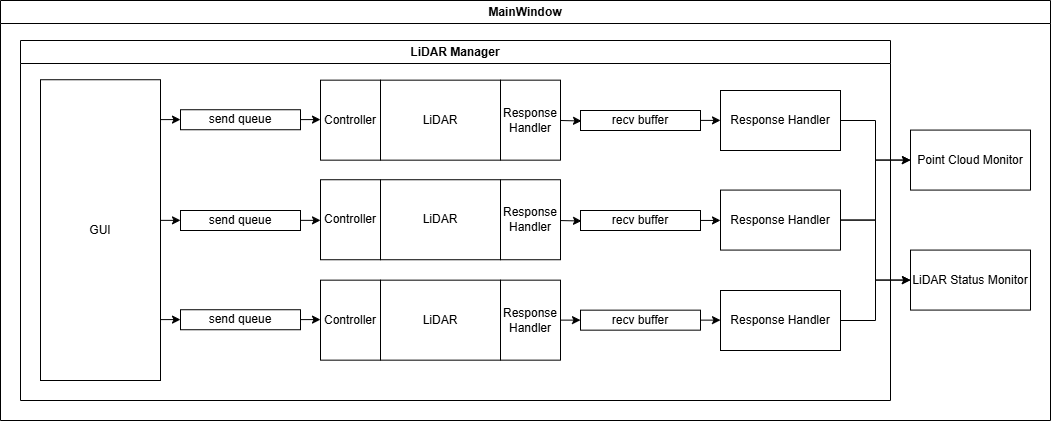

The diagram above was exported from draw.io. Its source (the exported page's mxGraphModel, read from the mxfile embedded in the PNG):
<mxGraphModel dx="3289" dy="915" grid="1" gridSize="10" guides="1" tooltips="1" connect="1" arrows="1" fold="1" page="1" pageScale="1" pageWidth="827" pageHeight="1169" math="0" shadow="0">
  <root>
    <mxCell id="0" />
    <mxCell id="1" parent="0" />
    <mxCell id="2MBabUAq8ULkFAiRMBbP-6" value="&lt;div&gt;MainWindow&lt;/div&gt;" style="swimlane;whiteSpace=wrap;html=1;" vertex="1" parent="1">
      <mxGeometry x="-560" y="40" width="1050" height="420" as="geometry" />
    </mxCell>
    <mxCell id="2MBabUAq8ULkFAiRMBbP-4" value="LiDAR Manager" style="swimlane;whiteSpace=wrap;html=1;" vertex="1" parent="2MBabUAq8ULkFAiRMBbP-6">
      <mxGeometry x="20" y="40" width="870" height="360" as="geometry" />
    </mxCell>
    <mxCell id="2MBabUAq8ULkFAiRMBbP-57" value="recv buffer" style="rounded=0;whiteSpace=wrap;html=1;" vertex="1" parent="2MBabUAq8ULkFAiRMBbP-4">
      <mxGeometry x="560" y="70" width="120" height="20" as="geometry" />
    </mxCell>
    <mxCell id="2MBabUAq8ULkFAiRMBbP-17" value="Response Handler" style="rounded=0;whiteSpace=wrap;html=1;" vertex="1" parent="2MBabUAq8ULkFAiRMBbP-4">
      <mxGeometry x="700" y="50" width="120" height="60" as="geometry" />
    </mxCell>
    <mxCell id="2MBabUAq8ULkFAiRMBbP-153" value="" style="edgeStyle=orthogonalEdgeStyle;rounded=0;orthogonalLoop=1;jettySize=auto;html=1;" edge="1" parent="2MBabUAq8ULkFAiRMBbP-4" target="2MBabUAq8ULkFAiRMBbP-57">
      <mxGeometry relative="1" as="geometry">
        <mxPoint x="540" y="79.9655172413793" as="sourcePoint" />
      </mxGeometry>
    </mxCell>
    <mxCell id="2MBabUAq8ULkFAiRMBbP-117" value="recv buffer" style="rounded=0;whiteSpace=wrap;html=1;" vertex="1" parent="2MBabUAq8ULkFAiRMBbP-4">
      <mxGeometry x="560" y="170" width="120" height="20" as="geometry" />
    </mxCell>
    <mxCell id="2MBabUAq8ULkFAiRMBbP-155" value="" style="edgeStyle=orthogonalEdgeStyle;rounded=0;orthogonalLoop=1;jettySize=auto;html=1;" edge="1" parent="2MBabUAq8ULkFAiRMBbP-4" target="2MBabUAq8ULkFAiRMBbP-117">
      <mxGeometry relative="1" as="geometry">
        <mxPoint x="540" y="180.04068965517234" as="sourcePoint" />
      </mxGeometry>
    </mxCell>
    <mxCell id="2MBabUAq8ULkFAiRMBbP-138" value="Response Handler" style="rounded=0;whiteSpace=wrap;html=1;" vertex="1" parent="2MBabUAq8ULkFAiRMBbP-4">
      <mxGeometry x="700" y="149.57999999999998" width="120" height="60" as="geometry" />
    </mxCell>
    <mxCell id="2MBabUAq8ULkFAiRMBbP-139" value="Response Handler" style="rounded=0;whiteSpace=wrap;html=1;" vertex="1" parent="2MBabUAq8ULkFAiRMBbP-4">
      <mxGeometry x="700" y="250" width="120" height="60" as="geometry" />
    </mxCell>
    <mxCell id="2MBabUAq8ULkFAiRMBbP-159" value="" style="edgeStyle=orthogonalEdgeStyle;rounded=0;orthogonalLoop=1;jettySize=auto;html=1;" edge="1" parent="2MBabUAq8ULkFAiRMBbP-4">
      <mxGeometry relative="1" as="geometry">
        <mxPoint x="680" y="179.94" as="sourcePoint" />
        <mxPoint x="700" y="179.94" as="targetPoint" />
      </mxGeometry>
    </mxCell>
    <mxCell id="2MBabUAq8ULkFAiRMBbP-162" value="" style="edgeStyle=orthogonalEdgeStyle;rounded=0;orthogonalLoop=1;jettySize=auto;html=1;" edge="1" parent="2MBabUAq8ULkFAiRMBbP-4">
      <mxGeometry relative="1" as="geometry">
        <mxPoint x="680" y="79.89999999999998" as="sourcePoint" />
        <mxPoint x="700" y="79.89999999999998" as="targetPoint" />
      </mxGeometry>
    </mxCell>
    <mxCell id="2MBabUAq8ULkFAiRMBbP-127" value="recv buffer" style="rounded=0;whiteSpace=wrap;html=1;" vertex="1" parent="2MBabUAq8ULkFAiRMBbP-4">
      <mxGeometry x="560" y="269.66" width="120" height="20" as="geometry" />
    </mxCell>
    <mxCell id="2MBabUAq8ULkFAiRMBbP-133" value="Response Handler" style="rounded=0;whiteSpace=wrap;html=1;" vertex="1" parent="2MBabUAq8ULkFAiRMBbP-4">
      <mxGeometry x="480" y="239.66" width="60" height="80" as="geometry" />
    </mxCell>
    <mxCell id="2MBabUAq8ULkFAiRMBbP-134" value="LiDAR" style="rounded=0;whiteSpace=wrap;html=1;" vertex="1" parent="2MBabUAq8ULkFAiRMBbP-4">
      <mxGeometry x="360" y="239.66" width="120" height="80" as="geometry" />
    </mxCell>
    <mxCell id="2MBabUAq8ULkFAiRMBbP-135" style="edgeStyle=orthogonalEdgeStyle;rounded=0;orthogonalLoop=1;jettySize=auto;html=1;exitX=0.5;exitY=1;exitDx=0;exitDy=0;" edge="1" parent="2MBabUAq8ULkFAiRMBbP-4" source="2MBabUAq8ULkFAiRMBbP-134" target="2MBabUAq8ULkFAiRMBbP-134">
      <mxGeometry relative="1" as="geometry" />
    </mxCell>
    <mxCell id="2MBabUAq8ULkFAiRMBbP-157" value="" style="edgeStyle=orthogonalEdgeStyle;rounded=0;orthogonalLoop=1;jettySize=auto;html=1;" edge="1" parent="2MBabUAq8ULkFAiRMBbP-4">
      <mxGeometry relative="1" as="geometry">
        <mxPoint x="540" y="279.62000000000006" as="sourcePoint" />
        <mxPoint x="560" y="279.62000000000006" as="targetPoint" />
      </mxGeometry>
    </mxCell>
    <mxCell id="2MBabUAq8ULkFAiRMBbP-160" value="" style="edgeStyle=orthogonalEdgeStyle;rounded=0;orthogonalLoop=1;jettySize=auto;html=1;" edge="1" parent="2MBabUAq8ULkFAiRMBbP-4">
      <mxGeometry relative="1" as="geometry">
        <mxPoint x="680" y="279.63" as="sourcePoint" />
        <mxPoint x="700" y="279.63" as="targetPoint" />
      </mxGeometry>
    </mxCell>
    <mxCell id="2MBabUAq8ULkFAiRMBbP-132" value="Controller" style="rounded=0;whiteSpace=wrap;html=1;" vertex="1" parent="2MBabUAq8ULkFAiRMBbP-4">
      <mxGeometry x="300" y="239.66000000000003" width="60" height="80" as="geometry" />
    </mxCell>
    <mxCell id="2MBabUAq8ULkFAiRMBbP-126" value="send queue" style="rounded=0;whiteSpace=wrap;html=1;" vertex="1" parent="2MBabUAq8ULkFAiRMBbP-4">
      <mxGeometry x="160" y="269.24" width="120" height="20" as="geometry" />
    </mxCell>
    <mxCell id="2MBabUAq8ULkFAiRMBbP-164" value="" style="edgeStyle=orthogonalEdgeStyle;rounded=0;orthogonalLoop=1;jettySize=auto;html=1;" edge="1" parent="2MBabUAq8ULkFAiRMBbP-4">
      <mxGeometry relative="1" as="geometry">
        <mxPoint x="280" y="279.1" as="sourcePoint" />
        <mxPoint x="300" y="279.1" as="targetPoint" />
      </mxGeometry>
    </mxCell>
    <mxCell id="2MBabUAq8ULkFAiRMBbP-165" value="" style="edgeStyle=orthogonalEdgeStyle;rounded=0;orthogonalLoop=1;jettySize=auto;html=1;" edge="1" parent="2MBabUAq8ULkFAiRMBbP-4">
      <mxGeometry relative="1" as="geometry">
        <mxPoint x="140" y="279.1" as="sourcePoint" />
        <mxPoint x="160" y="279.1" as="targetPoint" />
      </mxGeometry>
    </mxCell>
    <mxCell id="2MBabUAq8ULkFAiRMBbP-166" value="Response Handler" style="rounded=0;whiteSpace=wrap;html=1;" vertex="1" parent="2MBabUAq8ULkFAiRMBbP-4">
      <mxGeometry x="480" y="139.23999999999998" width="60" height="80" as="geometry" />
    </mxCell>
    <mxCell id="2MBabUAq8ULkFAiRMBbP-167" value="LiDAR" style="rounded=0;whiteSpace=wrap;html=1;" vertex="1" parent="2MBabUAq8ULkFAiRMBbP-4">
      <mxGeometry x="360" y="139.23999999999998" width="120" height="80" as="geometry" />
    </mxCell>
    <mxCell id="2MBabUAq8ULkFAiRMBbP-168" style="edgeStyle=orthogonalEdgeStyle;rounded=0;orthogonalLoop=1;jettySize=auto;html=1;exitX=0.5;exitY=1;exitDx=0;exitDy=0;" edge="1" parent="2MBabUAq8ULkFAiRMBbP-4" source="2MBabUAq8ULkFAiRMBbP-167" target="2MBabUAq8ULkFAiRMBbP-167">
      <mxGeometry relative="1" as="geometry" />
    </mxCell>
    <mxCell id="2MBabUAq8ULkFAiRMBbP-169" value="Controller" style="rounded=0;whiteSpace=wrap;html=1;" vertex="1" parent="2MBabUAq8ULkFAiRMBbP-4">
      <mxGeometry x="300" y="139.24000000000004" width="60" height="80" as="geometry" />
    </mxCell>
    <mxCell id="2MBabUAq8ULkFAiRMBbP-173" value="Response Handler" style="rounded=0;whiteSpace=wrap;html=1;" vertex="1" parent="2MBabUAq8ULkFAiRMBbP-4">
      <mxGeometry x="480" y="39.65999999999997" width="60" height="80" as="geometry" />
    </mxCell>
    <mxCell id="2MBabUAq8ULkFAiRMBbP-174" value="LiDAR" style="rounded=0;whiteSpace=wrap;html=1;" vertex="1" parent="2MBabUAq8ULkFAiRMBbP-4">
      <mxGeometry x="360" y="39.65999999999997" width="120" height="80" as="geometry" />
    </mxCell>
    <mxCell id="2MBabUAq8ULkFAiRMBbP-175" style="edgeStyle=orthogonalEdgeStyle;rounded=0;orthogonalLoop=1;jettySize=auto;html=1;exitX=0.5;exitY=1;exitDx=0;exitDy=0;" edge="1" parent="2MBabUAq8ULkFAiRMBbP-4" source="2MBabUAq8ULkFAiRMBbP-174" target="2MBabUAq8ULkFAiRMBbP-174">
      <mxGeometry relative="1" as="geometry" />
    </mxCell>
    <mxCell id="2MBabUAq8ULkFAiRMBbP-176" value="Controller" style="rounded=0;whiteSpace=wrap;html=1;" vertex="1" parent="2MBabUAq8ULkFAiRMBbP-4">
      <mxGeometry x="300" y="39.660000000000025" width="60" height="80" as="geometry" />
    </mxCell>
    <mxCell id="2MBabUAq8ULkFAiRMBbP-177" value="send queue" style="rounded=0;whiteSpace=wrap;html=1;" vertex="1" parent="2MBabUAq8ULkFAiRMBbP-4">
      <mxGeometry x="160" y="69.24000000000001" width="120" height="20" as="geometry" />
    </mxCell>
    <mxCell id="2MBabUAq8ULkFAiRMBbP-178" value="" style="edgeStyle=orthogonalEdgeStyle;rounded=0;orthogonalLoop=1;jettySize=auto;html=1;" edge="1" parent="2MBabUAq8ULkFAiRMBbP-4">
      <mxGeometry relative="1" as="geometry">
        <mxPoint x="280" y="79.10000000000002" as="sourcePoint" />
        <mxPoint x="300" y="79.10000000000002" as="targetPoint" />
      </mxGeometry>
    </mxCell>
    <mxCell id="2MBabUAq8ULkFAiRMBbP-179" value="" style="edgeStyle=orthogonalEdgeStyle;rounded=0;orthogonalLoop=1;jettySize=auto;html=1;" edge="1" parent="2MBabUAq8ULkFAiRMBbP-4">
      <mxGeometry relative="1" as="geometry">
        <mxPoint x="140" y="79.10000000000002" as="sourcePoint" />
        <mxPoint x="160" y="79.10000000000002" as="targetPoint" />
      </mxGeometry>
    </mxCell>
    <mxCell id="2MBabUAq8ULkFAiRMBbP-12" value="Point Cloud Monitor" style="rounded=0;whiteSpace=wrap;html=1;" vertex="1" parent="2MBabUAq8ULkFAiRMBbP-4">
      <mxGeometry x="890" y="89.57999999999998" width="120" height="60" as="geometry" />
    </mxCell>
    <mxCell id="2MBabUAq8ULkFAiRMBbP-32" value="" style="edgeStyle=orthogonalEdgeStyle;rounded=0;orthogonalLoop=1;jettySize=auto;html=1;entryX=0;entryY=0.5;entryDx=0;entryDy=0;" edge="1" parent="2MBabUAq8ULkFAiRMBbP-4" source="2MBabUAq8ULkFAiRMBbP-17" target="2MBabUAq8ULkFAiRMBbP-12">
      <mxGeometry relative="1" as="geometry" />
    </mxCell>
    <mxCell id="2MBabUAq8ULkFAiRMBbP-140" value="" style="edgeStyle=orthogonalEdgeStyle;rounded=0;orthogonalLoop=1;jettySize=auto;html=1;" edge="1" parent="2MBabUAq8ULkFAiRMBbP-4" source="2MBabUAq8ULkFAiRMBbP-138" target="2MBabUAq8ULkFAiRMBbP-12">
      <mxGeometry relative="1" as="geometry" />
    </mxCell>
    <mxCell id="2MBabUAq8ULkFAiRMBbP-13" value="LiDAR Status Monitor" style="rounded=0;whiteSpace=wrap;html=1;" vertex="1" parent="2MBabUAq8ULkFAiRMBbP-4">
      <mxGeometry x="890" y="209.57999999999998" width="120" height="60" as="geometry" />
    </mxCell>
    <mxCell id="2MBabUAq8ULkFAiRMBbP-143" value="" style="edgeStyle=orthogonalEdgeStyle;rounded=0;orthogonalLoop=1;jettySize=auto;html=1;" edge="1" parent="2MBabUAq8ULkFAiRMBbP-4" source="2MBabUAq8ULkFAiRMBbP-139" target="2MBabUAq8ULkFAiRMBbP-13">
      <mxGeometry relative="1" as="geometry" />
    </mxCell>
    <mxCell id="2MBabUAq8ULkFAiRMBbP-144" value="" style="edgeStyle=orthogonalEdgeStyle;rounded=0;orthogonalLoop=1;jettySize=auto;html=1;" edge="1" parent="2MBabUAq8ULkFAiRMBbP-4" source="2MBabUAq8ULkFAiRMBbP-138" target="2MBabUAq8ULkFAiRMBbP-13">
      <mxGeometry relative="1" as="geometry" />
    </mxCell>
    <mxCell id="2MBabUAq8ULkFAiRMBbP-170" value="send queue" style="rounded=0;whiteSpace=wrap;html=1;" vertex="1" parent="2MBabUAq8ULkFAiRMBbP-4">
      <mxGeometry x="160" y="170.00000000000003" width="120" height="20" as="geometry" />
    </mxCell>
    <mxCell id="2MBabUAq8ULkFAiRMBbP-171" value="" style="edgeStyle=orthogonalEdgeStyle;rounded=0;orthogonalLoop=1;jettySize=auto;html=1;" edge="1" parent="2MBabUAq8ULkFAiRMBbP-4">
      <mxGeometry relative="1" as="geometry">
        <mxPoint x="280" y="179.86000000000004" as="sourcePoint" />
        <mxPoint x="300" y="179.86000000000004" as="targetPoint" />
      </mxGeometry>
    </mxCell>
    <mxCell id="2MBabUAq8ULkFAiRMBbP-172" value="" style="edgeStyle=orthogonalEdgeStyle;rounded=0;orthogonalLoop=1;jettySize=auto;html=1;" edge="1" parent="2MBabUAq8ULkFAiRMBbP-4">
      <mxGeometry relative="1" as="geometry">
        <mxPoint x="140" y="179.86000000000004" as="sourcePoint" />
        <mxPoint x="160" y="179.86000000000004" as="targetPoint" />
      </mxGeometry>
    </mxCell>
    <mxCell id="2MBabUAq8ULkFAiRMBbP-181" value="GUI" style="rounded=0;whiteSpace=wrap;html=1;" vertex="1" parent="2MBabUAq8ULkFAiRMBbP-4">
      <mxGeometry x="20" y="39.24" width="120" height="300.76" as="geometry" />
    </mxCell>
  </root>
</mxGraphModel>